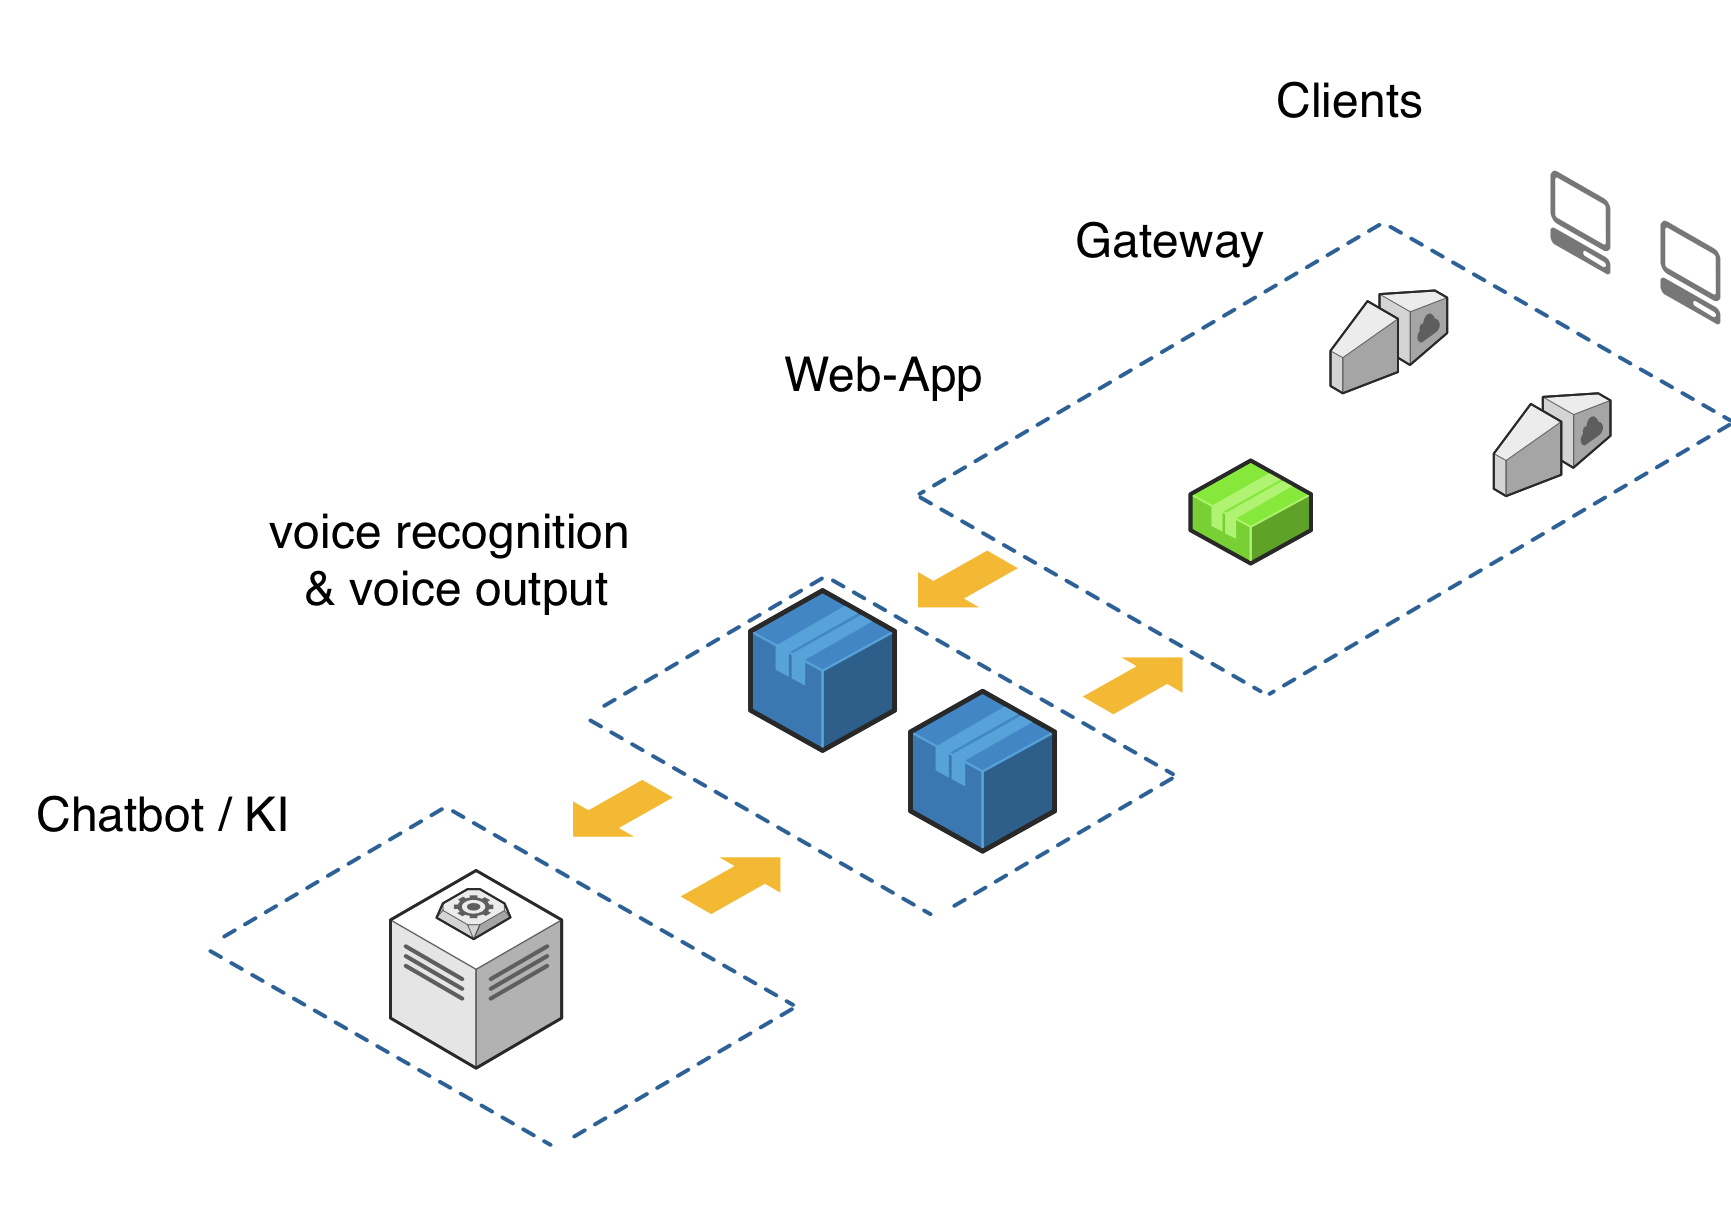

The diagram above was exported from draw.io. Its source (the exported page's mxGraphModel, read from the mxfile embedded in the PNG):
<mxGraphModel dx="1666" dy="1919" grid="1" gridSize="10" guides="1" tooltips="1" connect="1" arrows="1" fold="1" page="1" pageScale="1" pageWidth="850" pageHeight="1100" background="#ffffff" math="0" shadow="0">
  <root>
    <mxCell id="0" />
    <mxCell id="1" parent="0" />
    <mxCell id="xtKQBUZ3___kS8MBl_TE-11" value="" style="verticalLabelPosition=bottom;html=1;verticalAlign=top;strokeWidth=1;align=center;outlineConnect=0;dashed=0;outlineConnect=0;shape=mxgraph.aws3d.client;aspect=fixed;strokeColor=none;fillColor=#777777;" parent="1" vertex="1">
      <mxGeometry x="1570" y="-910" width="60" height="104" as="geometry" />
    </mxCell>
    <mxCell id="xtKQBUZ3___kS8MBl_TE-13" value="" style="verticalLabelPosition=bottom;html=1;verticalAlign=top;strokeWidth=1;align=center;outlineConnect=0;dashed=0;outlineConnect=0;shape=mxgraph.aws3d.client;aspect=fixed;strokeColor=none;fillColor=#777777;" parent="1" vertex="1">
      <mxGeometry x="1680" y="-860" width="60" height="104" as="geometry" />
    </mxCell>
    <mxCell id="xtKQBUZ3___kS8MBl_TE-14" value="" style="verticalLabelPosition=bottom;html=1;verticalAlign=top;strokeWidth=1;align=center;outlineConnect=0;dashed=0;outlineConnect=0;shape=mxgraph.aws3d.dataCenter;strokeColor=#5E5E5E;aspect=fixed;" parent="1" vertex="1">
      <mxGeometry x="410" y="-210" width="171.22" height="197.67" as="geometry" />
    </mxCell>
    <mxCell id="xtKQBUZ3___kS8MBl_TE-19" value="" style="verticalLabelPosition=bottom;html=1;verticalAlign=top;strokeWidth=1;align=center;outlineConnect=0;dashed=0;outlineConnect=0;shape=mxgraph.aws3d.internetGateway;fillColor=#ECECEC;strokeColor=#5E5E5E;aspect=fixed;" parent="1" vertex="1">
      <mxGeometry x="1350" y="-790" width="116.7" height="102.8" as="geometry" />
    </mxCell>
    <mxCell id="xtKQBUZ3___kS8MBl_TE-23" value="" style="verticalLabelPosition=bottom;html=1;verticalAlign=top;strokeWidth=1;align=center;outlineConnect=0;dashed=0;outlineConnect=0;shape=mxgraph.aws3d.internetGateway;fillColor=#ECECEC;strokeColor=#5E5E5E;aspect=fixed;" parent="1" vertex="1">
      <mxGeometry x="1513.3000000000002" y="-687.2" width="116.7" height="102.8" as="geometry" />
    </mxCell>
    <mxCell id="xtKQBUZ3___kS8MBl_TE-24" value="" style="verticalLabelPosition=bottom;html=1;verticalAlign=top;strokeWidth=1;align=center;outlineConnect=0;dashed=0;outlineConnect=0;shape=mxgraph.aws3d.worker;fillColor=#ECECEC;strokeColor=#5E5E5E;aspect=fixed;" parent="1" vertex="1">
      <mxGeometry x="456" y="-191.37" width="74" height="50" as="geometry" />
    </mxCell>
    <mxCell id="xtKQBUZ3___kS8MBl_TE-25" value="" style="verticalLabelPosition=bottom;html=1;verticalAlign=top;strokeWidth=1;align=center;outlineConnect=0;dashed=0;outlineConnect=0;shape=mxgraph.aws3d.application;fillColor=#4286c5;strokeColor=#57A2D8;aspect=fixed;" parent="1" vertex="1">
      <mxGeometry x="770" y="-490" width="144.19" height="160" as="geometry" />
    </mxCell>
    <mxCell id="xtKQBUZ3___kS8MBl_TE-27" value="" style="verticalLabelPosition=bottom;html=1;verticalAlign=top;strokeWidth=1;align=center;outlineConnect=0;dashed=0;outlineConnect=0;shape=mxgraph.aws3d.application;fillColor=#4286c5;strokeColor=#57A2D8;aspect=fixed;" parent="1" vertex="1">
      <mxGeometry x="930" y="-389.28999999999996" width="144.19" height="160" as="geometry" />
    </mxCell>
    <mxCell id="xtKQBUZ3___kS8MBl_TE-28" value="" style="verticalLabelPosition=bottom;html=1;verticalAlign=top;strokeWidth=1;align=center;outlineConnect=0;dashed=0;outlineConnect=0;shape=mxgraph.aws3d.application2;fillColor=#86E83A;strokeColor=#B0F373;aspect=fixed;" parent="1" vertex="1">
      <mxGeometry x="1210" y="-620" width="120.49" height="103" as="geometry" />
    </mxCell>
    <mxCell id="xtKQBUZ3___kS8MBl_TE-30" value="" style="verticalLabelPosition=bottom;html=1;verticalAlign=top;strokeWidth=1;align=center;outlineConnect=0;dashed=0;outlineConnect=0;shape=mxgraph.aws3d.dashedArrowlessEdge;fillColor=#000000;aspect=fixed;" parent="1" vertex="1">
      <mxGeometry x="940" y="-582.96" width="340" height="193.67" as="geometry" />
    </mxCell>
    <mxCell id="xtKQBUZ3___kS8MBl_TE-33" value="" style="verticalLabelPosition=bottom;html=1;verticalAlign=top;strokeWidth=1;align=center;outlineConnect=0;dashed=0;outlineConnect=0;shape=mxgraph.aws3d.dashedArrowlessEdge;fillColor=#000000;aspect=fixed;" parent="1" vertex="1">
      <mxGeometry x="1410" y="-853.6700000000001" width="340" height="193.67" as="geometry" />
    </mxCell>
    <mxCell id="xtKQBUZ3___kS8MBl_TE-34" value="" style="verticalLabelPosition=bottom;html=1;verticalAlign=top;strokeWidth=1;align=center;outlineConnect=0;dashed=0;outlineConnect=0;shape=mxgraph.aws3d.dashedArrowlessEdge;fillColor=#000000;aspect=fixed;rotation=120;" parent="1" vertex="1">
      <mxGeometry x="937.52" y="-852.96" width="462.89" height="263.67" as="geometry" />
    </mxCell>
    <mxCell id="xtKQBUZ3___kS8MBl_TE-35" value="" style="verticalLabelPosition=bottom;html=1;verticalAlign=top;strokeWidth=1;align=center;outlineConnect=0;dashed=0;outlineConnect=0;shape=mxgraph.aws3d.dashedArrowlessEdge;fillColor=#000000;aspect=fixed;rotation=120;" parent="1" vertex="1">
      <mxGeometry x="1287.52" y="-652.96" width="462.89" height="263.67" as="geometry" />
    </mxCell>
    <mxCell id="xtKQBUZ3___kS8MBl_TE-36" value="" style="verticalLabelPosition=bottom;html=1;verticalAlign=top;strokeWidth=1;align=center;outlineConnect=0;dashed=0;outlineConnect=0;shape=mxgraph.aws3d.dashedArrowlessEdge;fillColor=#000000;aspect=fixed;" parent="1" vertex="1">
      <mxGeometry x="610" y="-360" width="340" height="193.67" as="geometry" />
    </mxCell>
    <mxCell id="xtKQBUZ3___kS8MBl_TE-37" value="" style="verticalLabelPosition=bottom;html=1;verticalAlign=top;strokeWidth=1;align=center;outlineConnect=0;dashed=0;outlineConnect=0;shape=mxgraph.aws3d.dashedArrowlessEdge;fillColor=#000000;aspect=fixed;" parent="1" vertex="1">
      <mxGeometry x="852.48" y="-500" width="340" height="193.67" as="geometry" />
    </mxCell>
    <mxCell id="xtKQBUZ3___kS8MBl_TE-38" value="" style="verticalLabelPosition=bottom;html=1;verticalAlign=top;strokeWidth=1;align=center;outlineConnect=0;dashed=0;outlineConnect=0;shape=mxgraph.aws3d.dashedArrowlessEdge;fillColor=#000000;aspect=fixed;rotation=120;" parent="1" vertex="1">
      <mxGeometry x="615.1199999999999" y="-500.66" width="226.98" height="129.29" as="geometry" />
    </mxCell>
    <mxCell id="xtKQBUZ3___kS8MBl_TE-39" value="" style="verticalLabelPosition=bottom;html=1;verticalAlign=top;strokeWidth=1;align=center;outlineConnect=0;dashed=0;outlineConnect=0;shape=mxgraph.aws3d.dashedArrowlessEdge;fillColor=#000000;aspect=fixed;rotation=120;" parent="1" vertex="1">
      <mxGeometry x="965.1199999999999" y="-300.65999999999997" width="226.98" height="129.29" as="geometry" />
    </mxCell>
    <mxCell id="xtKQBUZ3___kS8MBl_TE-40" value="" style="verticalLabelPosition=bottom;html=1;verticalAlign=top;strokeWidth=1;align=center;outlineConnect=0;dashed=0;outlineConnect=0;shape=mxgraph.aws3d.dashedArrowlessEdge;fillColor=#000000;aspect=fixed;" parent="1" vertex="1">
      <mxGeometry x="230" y="-129.34000000000003" width="340" height="193.67" as="geometry" />
    </mxCell>
    <mxCell id="xtKQBUZ3___kS8MBl_TE-41" value="" style="verticalLabelPosition=bottom;html=1;verticalAlign=top;strokeWidth=1;align=center;outlineConnect=0;dashed=0;outlineConnect=0;shape=mxgraph.aws3d.dashedArrowlessEdge;fillColor=#000000;aspect=fixed;" parent="1" vertex="1">
      <mxGeometry x="472.48" y="-269.34000000000003" width="340" height="193.67" as="geometry" />
    </mxCell>
    <mxCell id="xtKQBUZ3___kS8MBl_TE-42" value="" style="verticalLabelPosition=bottom;html=1;verticalAlign=top;strokeWidth=1;align=center;outlineConnect=0;dashed=0;outlineConnect=0;shape=mxgraph.aws3d.dashedArrowlessEdge;fillColor=#000000;aspect=fixed;rotation=120;" parent="1" vertex="1">
      <mxGeometry x="235.1199999999999" y="-270" width="226.98" height="129.29" as="geometry" />
    </mxCell>
    <mxCell id="xtKQBUZ3___kS8MBl_TE-43" value="" style="verticalLabelPosition=bottom;html=1;verticalAlign=top;strokeWidth=1;align=center;outlineConnect=0;dashed=0;outlineConnect=0;shape=mxgraph.aws3d.dashedArrowlessEdge;fillColor=#000000;aspect=fixed;rotation=120;" parent="1" vertex="1">
      <mxGeometry x="585.1199999999999" y="-70" width="226.98" height="129.29" as="geometry" />
    </mxCell>
    <mxCell id="xtKQBUZ3___kS8MBl_TE-45" value="&lt;font style=&quot;font-size: 48px&quot;&gt;Gateway&lt;/font&gt;" style="text;html=1;strokeColor=none;fillColor=none;align=center;verticalAlign=middle;whiteSpace=wrap;rounded=0;" parent="1" vertex="1">
      <mxGeometry x="1020" y="-940" width="340" height="200" as="geometry" />
    </mxCell>
    <mxCell id="xtKQBUZ3___kS8MBl_TE-46" value="&lt;font style=&quot;font-size: 48px&quot;&gt;Clients&lt;/font&gt;" style="text;html=1;strokeColor=none;fillColor=none;align=center;verticalAlign=middle;whiteSpace=wrap;rounded=0;" parent="1" vertex="1">
      <mxGeometry x="1200" y="-1080" width="340" height="200" as="geometry" />
    </mxCell>
    <mxCell id="xtKQBUZ3___kS8MBl_TE-48" value="&lt;font size=&quot;7&quot;&gt;Web-App&lt;/font&gt;" style="text;html=1;strokeColor=none;fillColor=none;align=center;verticalAlign=middle;whiteSpace=wrap;rounded=0;" parent="1" vertex="1">
      <mxGeometry x="734.19" y="-806" width="340" height="200" as="geometry" />
    </mxCell>
    <mxCell id="xtKQBUZ3___kS8MBl_TE-49" value="&lt;div&gt;&lt;font style=&quot;font-size: 48px&quot;&gt;voice recognition&lt;/font&gt;&lt;/div&gt;&lt;div&gt;&lt;font style=&quot;font-size: 48px&quot;&gt;&amp;nbsp;&amp;amp; voice output&lt;/font&gt;&lt;/div&gt;" style="text;html=1;strokeColor=none;fillColor=none;align=center;verticalAlign=middle;whiteSpace=wrap;rounded=0;" parent="1" vertex="1">
      <mxGeometry x="220" y="-621.12" width="500" height="200" as="geometry" />
    </mxCell>
    <mxCell id="xtKQBUZ3___kS8MBl_TE-50" value="&lt;font style=&quot;font-size: 48px&quot;&gt;Chatbot / KI&amp;nbsp;&lt;br&gt;&lt;/font&gt;" style="text;html=1;strokeColor=none;fillColor=none;align=center;verticalAlign=middle;whiteSpace=wrap;rounded=0;" parent="1" vertex="1">
      <mxGeometry x="20" y="-366.33000000000004" width="340" height="200" as="geometry" />
    </mxCell>
    <mxCell id="xtKQBUZ3___kS8MBl_TE-51" value="" style="verticalLabelPosition=bottom;html=1;verticalAlign=top;strokeWidth=1;align=center;outlineConnect=0;dashed=0;outlineConnect=0;shape=mxgraph.aws3d.flatEdge;fillColor=#000000;aspect=fixed;rotation=-180;" parent="1" vertex="1">
      <mxGeometry x="937.52" y="-530" width="99.92" height="56.91" as="geometry" />
    </mxCell>
    <mxCell id="xtKQBUZ3___kS8MBl_TE-52" value="" style="verticalLabelPosition=bottom;html=1;verticalAlign=top;strokeWidth=1;align=center;outlineConnect=0;dashed=0;outlineConnect=0;shape=mxgraph.aws3d.flatEdge;fillColor=#000000;aspect=fixed;rotation=-180;" parent="1" vertex="1">
      <mxGeometry x="592.5200000000001" y="-300.66" width="99.92" height="56.91" as="geometry" />
    </mxCell>
    <mxCell id="DfXNA1eEJbqgVHXeaQY1-1" value="" style="verticalLabelPosition=bottom;html=1;verticalAlign=top;strokeWidth=1;align=center;outlineConnect=0;dashed=0;outlineConnect=0;shape=mxgraph.aws3d.flatEdge;fillColor=#000000;aspect=fixed;rotation=0;" vertex="1" parent="1">
      <mxGeometry x="700" y="-223.24000000000004" width="99.92" height="56.91" as="geometry" />
    </mxCell>
    <mxCell id="DfXNA1eEJbqgVHXeaQY1-2" value="" style="verticalLabelPosition=bottom;html=1;verticalAlign=top;strokeWidth=1;align=center;outlineConnect=0;dashed=0;outlineConnect=0;shape=mxgraph.aws3d.flatEdge;fillColor=#000000;aspect=fixed;rotation=0;" vertex="1" parent="1">
      <mxGeometry x="1102.18" y="-423.09000000000003" width="99.92" height="56.91" as="geometry" />
    </mxCell>
  </root>
</mxGraphModel>